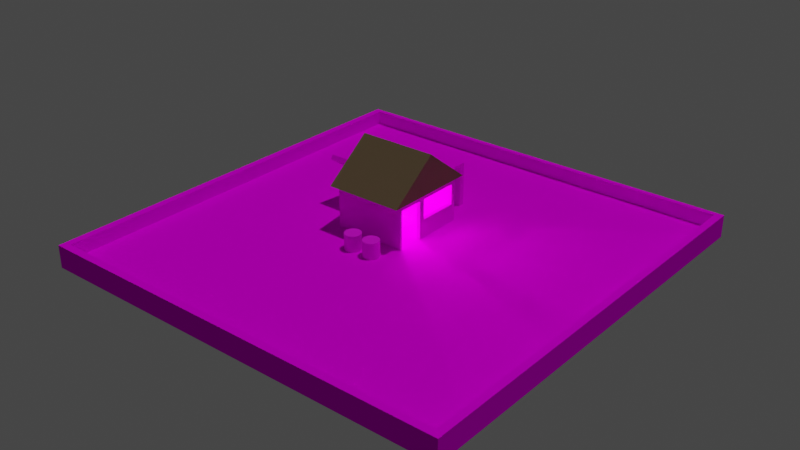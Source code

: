 # Source: scene.blend  (saved by Blender 2.80.75; exported with 4.5.12 LTS)
import bpy
from mathutils import Matrix  # noqa: F401  (used for matrix-valued properties, if any)

bpy.ops.wm.read_factory_settings(use_empty=True)
scene = bpy.context.scene
scene.name = 'Scene'

# ---- collections
col_collection = bpy.data.collections.new('Collection'); scene.collection.children.link(col_collection)

# ---- images (referenced by path relative to the original .blend; pixels are not part of the script)
import os
ASSET_DIR = os.environ.get("B2B_ASSET_DIR", "")  # directory of the original .blend (textures are referenced by path, not embedded)
HERE = os.path.dirname(os.path.abspath(__file__))  # packed textures are extracted next to this script under _unpacked/

def load_image(name, relpath, width, height, colorspace="sRGB"):
    """Load a texture the original file referenced (path relative to the .blend, or extracted next to this script)."""
    p = next((c for c in (os.path.join(HERE, relpath), os.path.join(ASSET_DIR, relpath)) if relpath and os.path.exists(c)), "")
    if p:
        img = bpy.data.images.load(p, check_existing=True)
        img.name = name
    else:  # same state as the original file: an image datablock whose file is absent (Cycles renders it pink)
        img = bpy.data.images.new(name, width, height)
        img.source = "FILE"
        img.filepath = "//" + (relpath or name)
    img.colorspace_settings.name = colorspace
    return img
img_tex_grass_low_jpg = load_image('tex_grass_low.jpg', 'textures/tex_grass_low.jpg', 1024, 1024, 'sRGB')
img_tex_concrete_jpg_001 = load_image('tex_concrete.jpg.001', 'textures/tex_concrete.jpg', 1024, 1024, 'sRGB')
img_tex_crate_jpg_001 = load_image('tex_crate.jpg.001', 'textures/tex_crate.jpg', 1024, 1024, 'sRGB')
img_tex_walls_low_jpg = load_image('tex_walls_low.jpg', 'textures/tex_walls_low.jpg', 1024, 1024, 'sRGB')

# ---- materials (node trees are filled in below, after node groups)
mat_ground = bpy.data.materials.new('Ground')
mat_ground.use_transparent_shadow = False
mat_house_ground = bpy.data.materials.new('house_ground')
mat_house_ground.use_transparent_shadow = False
mat_roof = bpy.data.materials.new('Roof')
mat_roof.use_transparent_shadow = False
mat_crate2 = bpy.data.materials.new('Crate2')
mat_crate2.use_transparent_shadow = False
mat_small_cubes = bpy.data.materials.new('small_cubes')
mat_small_cubes.use_transparent_shadow = False
mat_walls = bpy.data.materials.new('Walls')
mat_walls.use_transparent_shadow = False

# ---- material node trees
mat_ground.use_nodes = True; mat_ground.node_tree.nodes.clear()
_N = mat_ground.node_tree.nodes; _L = mat_ground.node_tree.links
n0 = _N.new('ShaderNodeOutputMaterial'); n0.name = 'Material Output'; n0.location = (300, 300)
n1 = _N.new('ShaderNodeBsdfPrincipled'); n1.name = 'Principled BSDF'; n1.location = (-180, 259)
n1.distribution = 'GGX'
n1.subsurface_method = 'BURLEY'
n1.inputs[2].default_value = 1.0
n1.inputs[3].default_value = 1.45
n1.inputs[13].default_value = 0.0
n1.inputs[27].default_value = (0.0, 0.0, 0.0, 1.0)
n1.inputs[28].default_value = 1.0
n2 = _N.new('ShaderNodeTexImage'); n2.name = 'Image Texture'; n2.location = (-470, 239)
n2.image = img_tex_grass_low_jpg
_L.new(n1.outputs[0], n0.inputs[0])
_L.new(n2.outputs[0], n1.inputs[0])
n0.is_active_output = True
mat_house_ground.use_nodes = True; mat_house_ground.node_tree.nodes.clear()
_N = mat_house_ground.node_tree.nodes; _L = mat_house_ground.node_tree.links
n0 = _N.new('ShaderNodeOutputMaterial'); n0.name = 'Material Output'; n0.location = (253, 320)
n1 = _N.new('ShaderNodeBsdfPrincipled'); n1.name = 'Principled BSDF'; n1.location = (-37, 320)
n1.distribution = 'GGX'
n1.subsurface_method = 'BURLEY'
n1.inputs[2].default_value = 1.0
n1.inputs[3].default_value = 1.45
n1.inputs[13].default_value = 0.0
n1.inputs[27].default_value = (0.0, 0.0, 0.0, 1.0)
n1.inputs[28].default_value = 1.0
n2 = _N.new('ShaderNodeTexImage'); n2.name = 'Image Texture'; n2.location = (-327, 300)
n2.image = img_tex_concrete_jpg_001
_L.new(n1.outputs[0], n0.inputs[0])
_L.new(n2.outputs[0], n1.inputs[0])
n0.is_active_output = True
mat_roof.use_nodes = True; mat_roof.node_tree.nodes.clear()
_N = mat_roof.node_tree.nodes; _L = mat_roof.node_tree.links
n0 = _N.new('ShaderNodeOutputMaterial'); n0.name = 'Material Output'; n0.location = (300, 300)
n1 = _N.new('ShaderNodeBsdfPrincipled'); n1.name = 'Principled BSDF'; n1.location = (10, 300)
n1.distribution = 'GGX'
n1.subsurface_method = 'BURLEY'
n1.inputs[0].default_value = (0.1626, 0.1219, 0.0695, 1.0)
n1.inputs[3].default_value = 1.45
n1.inputs[13].default_value = 0.0
n1.inputs[27].default_value = (0.0, 0.0, 0.0, 1.0)
n1.inputs[28].default_value = 1.0
_L.new(n1.outputs[0], n0.inputs[0])
n0.is_active_output = True
mat_crate2.use_nodes = True; mat_crate2.node_tree.nodes.clear()
_N = mat_crate2.node_tree.nodes; _L = mat_crate2.node_tree.links
n0 = _N.new('ShaderNodeOutputMaterial'); n0.name = 'Material Output'; n0.location = (300, 300)
n1 = _N.new('ShaderNodeBsdfPrincipled'); n1.name = 'Principled BSDF'; n1.location = (10, 300)
n1.distribution = 'GGX'
n1.subsurface_method = 'BURLEY'
n1.inputs[3].default_value = 1.45
n1.inputs[27].default_value = (0.0, 0.0, 0.0, 1.0)
n1.inputs[28].default_value = 1.0
n2 = _N.new('ShaderNodeTexImage'); n2.name = 'Image Texture'; n2.location = (-280, 280)
n2.image = img_tex_crate_jpg_001
_L.new(n1.outputs[0], n0.inputs[0])
_L.new(n2.outputs[0], n1.inputs[0])
n0.is_active_output = True
mat_small_cubes.use_nodes = True; mat_small_cubes.node_tree.nodes.clear()
_N = mat_small_cubes.node_tree.nodes; _L = mat_small_cubes.node_tree.links
n0 = _N.new('ShaderNodeOutputMaterial'); n0.name = 'Material Output'; n0.location = (300, 300)
n1 = _N.new('ShaderNodeBsdfPrincipled'); n1.name = 'Principled BSDF'; n1.location = (10, 300)
n1.distribution = 'GGX'
n1.subsurface_method = 'BURLEY'
n1.inputs[0].default_value = (0.2625, 0.02428, 0.8, 1.0)
n1.inputs[3].default_value = 1.45
n1.inputs[4].default_value = 0.4583
n1.inputs[27].default_value = (0.0, 0.0, 0.0, 1.0)
n1.inputs[28].default_value = 1.0
_L.new(n1.outputs[0], n0.inputs[0])
n0.is_active_output = True
mat_walls.use_nodes = True; mat_walls.node_tree.nodes.clear()
_N = mat_walls.node_tree.nodes; _L = mat_walls.node_tree.links
n0 = _N.new('ShaderNodeOutputMaterial'); n0.name = 'Material Output'; n0.location = (539, 472)
n1 = _N.new('ShaderNodeBsdfPrincipled'); n1.name = 'Principled BSDF'; n1.location = (64, 472)
n1.distribution = 'GGX'
n1.subsurface_method = 'BURLEY'
n1.inputs[2].default_value = 1.0
n1.inputs[3].default_value = 1.45
n1.inputs[13].default_value = 0.0
n1.inputs[27].default_value = (0.0, 0.0, 0.0, 1.0)
n1.inputs[28].default_value = 1.0
n2 = _N.new('ShaderNodeTexImage'); n2.name = 'Image Texture'; n2.location = (-384, 446)
n2.image = img_tex_walls_low_jpg
_L.new(n1.outputs[0], n0.inputs[0])
_L.new(n2.outputs[0], n1.inputs[0])
n0.is_active_output = True

# ---- world
world_world = bpy.data.worlds.new('World'); scene.world = world_world
world_world.use_nodes = True; world_world.node_tree.nodes.clear()
_N = world_world.node_tree.nodes; _L = world_world.node_tree.links
n0 = _N.new('ShaderNodeOutputWorld'); n0.name = 'World Output'; n0.location = (300, 300)
n1 = _N.new('ShaderNodeBackground'); n1.name = 'Background'; n1.location = (10, 300)
n1.inputs[0].default_value = (0.05088, 0.05088, 0.05088, 1.0)
_L.new(n1.outputs[0], n0.inputs[0])
n0.is_active_output = True
world_world.color = (0.05088, 0.05088, 0.05088)
world_world.use_sun_shadow = False
world_world.sun_shadow_jitter_overblur = 0.0

# ---- lights
light_light = bpy.data.lights.new('Light', 'POINT')
light_light.transmission_factor = 0.0
light_light.energy = 1000.0
light_light.shadow_soft_size = 0.1
light_light.shadow_maximum_resolution = 0.006
light_light.use_absolute_resolution = True
light_sun = bpy.data.lights.new('Sun', 'SUN')
light_sun.transmission_factor = 0.0
light_sun.energy = 1.0
light_sun.shadow_soft_size = 0.125

# ---- meshes
me_plane = bpy.data.meshes.new('Plane')
me_plane.from_pydata([(-1.0, -1.0, 0.0), (1.0, -1.0, 0.0), (-1.0, 1.0, 0.0), (1.0, 1.0, 0.0), (-0.1827, 0.4921, -0.1358), (-0.02849, 0.4921, -0.1358), (-0.1827, 0.4921, 0.1986), (-0.02849, 0.4921, 0.1986), (-0.1827, 0.1525, 0.1986), (-0.02849, 0.1525, 0.1986), (-0.4984, 0.1279, 0.2396), (-0.3442, 0.1279, 0.2396), (-0.4984, 0.7038, -0.1852), (-0.3442, 0.7038, -0.1852), (-0.1827, 0.4671, 0.1986), (-0.1827, 0.4671, -0.1358), (-0.02849, 0.4671, -0.1358), (-0.02849, 0.4671, 0.1986), (-0.02849, 0.4921, 0.2093), (-0.1827, 0.4921, 0.2093), (-0.02849, 0.1525, 0.2093), (-0.1827, 0.1525, 0.2093), (-0.4984, 0.6906, -0.203), (-0.4984, 0.1148, 0.2217), (-0.3442, 0.1148, 0.2217), (-0.3442, 0.6906, -0.203)], [], [(0, 1, 3, 2), (5, 7, 17, 16), (8, 21, 19, 6), (10, 11, 13, 12), (15, 16, 17, 14), (6, 4, 15, 14), (7, 6, 14, 17), (4, 5, 16, 15), (19, 21, 20, 18), (9, 20, 21, 8), (7, 18, 20, 9), (6, 19, 18, 7), (14, 6, 7, 17, 9, 8), (5, 4, 6, 7), (23, 22, 25, 24), (13, 25, 22, 12), (10, 23, 24, 11), (11, 24, 25, 13), (12, 22, 23, 10)])
me_plane.polygons.foreach_set('material_index', [0, 1, 1, 1, 1, 1, 1, 1, 1, 1, 1, 1, 1, 1, 1, 1, 1, 1, 1])
_uv = me_plane.uv_layers.new(name='UVMap')
_uv.uv.foreach_set('vector', [-2.968, -2.968, 3.968, -2.968, 3.968, 3.968, -2.968, 3.968, 0.925, 0.4962, 0.925, 0.0, 0.9625, 0.0, 0.9625, 0.4962, 0.9411, 1.0, 0.925, 1.0, 0.925, 0.4962, 0.9411, 0.4962, 0.0, 0.0, 1.0, 0.0, 1.0, 1.0, 0.0, 1.0, 0.925, 0.4962, 0.6937, 0.4962, 0.6937, 2.211e-08, 0.925, 0.0, 1.0, 0.0, 1.0, 0.4962, 0.9625, 0.4962, 0.9625, 0.0, 0.2312, 4.422e-08, 0.4625, 0.0, 0.4625, 0.03711, 0.2312, 0.03711, 0.6937, 0.725, 0.6937, 0.4962, 0.7312, 0.4962, 0.7312, 0.725, 0.6937, 0.0, 0.6937, 0.5038, 0.4625, 0.5038, 0.4625, 4.422e-08, 0.2312, 0.5038, 0.2474, 0.5038, 0.2474, 0.7326, 0.2312, 0.7326, 0.7474, 1.0, 0.7312, 1.0, 0.7312, 0.4962, 0.7474, 0.4962, 0.2312, 0.4962, 0.2312, 0.5121, 4.47e-08, 0.5121, 4.191e-08, 0.4962, 0.4625, 0.03711, 0.4625, 0.0, 0.2312, 4.422e-08, 0.2312, 0.03711, 0.2312, 0.5038, 0.4625, 0.5038, 0.0, 4.422e-08, 0.2312, 0.0, 0.2312, 0.4962, 4.191e-08, 0.4962, 0.0, 0.0, 0.0, 1.0, 1.0, 1.0, 1.0, 0.0, 1.0, 1.0, 1.0, 1.0, 0.0, 1.0, 0.0, 1.0, 0.0, 0.0, 0.0, 0.0, 1.0, 0.0, 1.0, 0.0, 1.0, 0.0, 1.0, 0.0, 1.0, 1.0, 1.0, 1.0, 0.0, 1.0, 0.0, 1.0, 0.0, 0.0, 0.0, 0.0])
me_plane.materials.append(mat_ground)
me_plane.materials.append(mat_house_ground)
me_plane.use_remesh_preserve_volume = False
me_plane.use_remesh_preserve_attributes = False
me_plane.use_mirror_vertex_groups = False
me_plane.update()
me_plane_001 = bpy.data.meshes.new('Plane.001')
me_plane_001.from_pydata([(-8.0, -1.0, 0.0), (1.0, -1.0, 0.0), (-8.0, -0.7, 0.0), (1.0, -0.7, 0.0), (-7.7, -1.0, 0.0), (-7.7, -0.7, 0.0), (-8.0, 8.703, 0.0), (-7.7, 8.703, 0.0), (-7.7, 8.417, 0.0), (-8.0, 8.417, 0.0), (0.9775, 8.703, 0.0), (0.9775, 8.417, 0.0), (0.5295, 8.417, 0.0), (0.5295, 8.703, 0.0), (0.9775, 2.417, 0.0), (0.5295, 2.417, 0.0), (-8.0, -1.0, 5.742), (1.0, -1.0, 5.742), (-8.0, -0.7, 5.742), (1.0, -0.7, 5.742), (-7.7, -1.0, 5.742), (-7.7, -0.7, 5.742), (-8.0, 8.703, 5.742), (-7.7, 8.703, 5.742), (-7.7, 8.417, 5.742), (-8.0, 8.417, 5.742), (0.9775, 8.703, 5.742), (0.9775, 8.417, 5.742), (0.5295, 8.417, 5.742), (0.5295, 8.703, 5.742), (0.9775, 2.417, 5.742), (0.5295, 2.417, 5.742), (-7.7, -0.7, 4.869), (1.0, -0.7, 4.869), (0.5295, 2.417, 4.869), (0.5295, 8.417, 4.869), (0.9775, 8.703, 4.869), (0.9775, 8.417, 4.869), (0.9775, 2.417, 4.869), (-8.0, 8.703, 4.869), (-7.7, 8.703, 4.869), (-8.0, -1.0, 4.869), (-8.0, -0.7, 4.869), (0.5295, 8.703, 4.869), (1.0, -1.0, 4.869), (-7.7, -1.0, 4.869), (-7.7, 8.417, 4.869), (-8.0, 8.417, 4.869), (0.5295, -1.0, 0.0), (0.5295, -0.7, 0.0), (0.5295, -1.0, 5.742), (0.5295, -0.7, 5.742), (0.5295, -1.0, 4.869), (0.5295, -0.7, 4.869), (0.9775, 8.156, 4.887), (0.9775, 3.151, 2.414), (0.5295, 3.151, 2.414), (0.9775, 8.156, 2.414), (0.5295, 8.156, 2.414), (0.9775, 3.151, 4.869), (0.5295, 3.151, 4.869), (0.5295, 8.156, 4.869)], [], [(48, 49, 3, 1), (0, 2, 5, 4), (9, 6, 7, 8), (2, 9, 8, 5), (13, 10, 11, 12), (7, 13, 12, 8), (11, 14, 15, 12), (50, 17, 19, 51), (16, 20, 21, 18), (25, 24, 23, 22), (18, 21, 24, 25), (29, 28, 27, 26), (23, 24, 28, 29), (27, 28, 31, 30), (53, 32, 21, 51), (35, 61, 60, 34, 31, 28), (37, 36, 26, 27), (38, 59, 54, 37, 27, 30), (40, 39, 22, 23), (42, 41, 16, 18), (43, 40, 23, 29), (52, 44, 17, 50), (46, 35, 28, 24), (47, 42, 18, 25), (44, 33, 19, 17), (36, 43, 29, 26), (32, 46, 24, 21), (39, 47, 25, 22), (41, 45, 20, 16), (34, 38, 30, 31), (15, 14, 38, 34), (0, 4, 45, 41), (6, 9, 47, 39), (5, 8, 46, 32), (10, 13, 43, 36), (1, 3, 33, 44), (9, 2, 42, 47), (8, 12, 35, 46), (48, 1, 44, 52), (13, 7, 40, 43), (2, 0, 41, 42), (7, 6, 39, 40), (14, 11, 37, 54, 57, 55, 59, 38), (11, 10, 36, 37), (12, 15, 34, 60, 56, 58, 61, 35), (49, 5, 32, 53), (3, 49, 53, 33), (4, 48, 52, 45), (45, 52, 50, 20), (33, 53, 51, 19), (20, 50, 51, 21), (4, 5, 49, 48), (30, 19, 33, 38), (51, 19, 30, 31), (51, 31, 34, 53), (33, 53, 34, 38), (58, 57, 54, 61), (56, 55, 57, 58), (55, 56, 60, 59), (59, 60, 61, 54)])
_uv = me_plane_001.uv_layers.new(name='UVMap')
_uv.uv.foreach_set('vector', [-0.5481, 1.733, -0.6112, 1.733, -0.6112, 1.559, -0.5481, 1.559, -0.5481, 4.88, -0.6112, 4.88, -0.6112, 4.769, -0.5481, 4.769, -2.527, 4.88, -2.587, 4.88, -2.587, 4.769, -2.527, 4.769, -0.6112, 4.88, -2.527, 4.88, -2.527, 4.769, -0.6112, 4.769, -2.587, 1.733, -2.587, 1.568, -2.527, 1.568, -2.527, 1.733, -2.587, 4.769, -2.587, 1.733, -2.527, 1.733, -2.527, 4.769, -2.527, 1.568, -1.266, 1.568, -1.266, 1.733, -2.527, 1.733, -0.5481, 1.386, -0.5481, 1.559, -0.6112, 1.559, -0.6112, 1.386, -0.5481, -1.761, -0.5481, -1.651, -0.6112, -1.651, -0.6112, -1.761, -2.527, -1.761, -2.527, -1.651, -2.587, -1.651, -2.587, -1.761, -0.6112, -1.761, -0.6112, -1.651, -2.527, -1.651, -2.527, -1.761, -2.587, 1.386, -2.527, 1.386, -2.527, 1.551, -2.587, 1.551, -2.587, -1.651, -2.527, -1.651, -2.527, 1.386, -2.587, 1.386, -2.527, 1.551, -2.527, 1.386, -1.266, 1.386, -1.266, 1.551, 3.096, -3.273, 1.367, -3.273, 1.367, -3.595, 3.096, -3.595, 1.367, -1.154, 1.312, -1.161, 0.261, -1.154, 0.1068, -1.154, 0.1068, -1.476, 1.367, -1.476, 1.43, 4.558, 1.49, 4.558, 1.49, 4.88, 1.43, 4.88, 0.1698, 4.558, 0.324, 4.565, 1.375, 4.558, 1.43, 4.558, 1.43, 4.88, 0.1698, 4.88, 1.43, -1.154, 1.367, -1.154, 1.367, -1.476, 1.43, -1.476, 1.427, 2.439, 1.49, 2.439, 1.49, 2.761, 1.427, 2.761, 3.159, -1.154, 1.43, -1.154, 1.43, -1.476, 3.159, -1.476, -2.488, -3.558, -2.587, -3.558, -2.587, -3.88, -2.488, -3.88, 3.219, 3.084, 1.49, 3.084, 1.49, 2.761, 3.219, 2.761, -0.488, 2.439, 1.427, 2.439, 1.427, 2.761, -0.488, 2.761, -0.5481, 4.558, -0.4851, 4.558, -0.4851, 4.88, -0.5481, 4.88, 3.253, -1.154, 3.159, -1.154, 3.159, -1.476, 3.253, -1.476, -0.5481, -1.798, 1.367, -1.798, 1.367, -1.476, -0.5481, -1.476, -0.5481, 2.439, -0.488, 2.439, -0.488, 2.761, -0.5481, 2.761, -0.6959, -3.558, -0.759, -3.558, -0.759, -3.88, -0.6959, -3.88, -0.3647, -3.76, -0.3647, -3.595, -0.5481, -3.595, -0.5481, -3.76, 0.6582, -3.76, 0.6582, -3.595, -0.3647, -3.595, -0.3647, -3.76, -0.6959, -1.761, -0.759, -1.761, -0.759, -3.558, -0.6959, -3.558, -0.5481, 0.6427, -0.488, 0.6427, -0.488, 2.439, -0.5481, 2.439, -0.5481, -3.595, 1.367, -3.595, 1.367, -1.798, -0.5481, -1.798, 3.253, 0.6427, 3.159, 0.6427, 3.159, -1.154, 3.253, -1.154, -0.5481, 2.761, -0.4851, 2.761, -0.4851, 4.558, -0.5481, 4.558, -0.488, 0.6427, 1.427, 0.6427, 1.427, 2.439, -0.488, 2.439, 3.219, 4.88, 1.49, 4.88, 1.49, 3.084, 3.219, 3.084, -2.488, -1.761, -2.587, -1.761, -2.587, -3.558, -2.488, -3.558, 3.159, 0.6427, 1.43, 0.6427, 1.43, -1.154, 3.159, -1.154, 1.427, 0.6427, 1.49, 0.6427, 1.49, 2.439, 1.427, 2.439, 1.43, 0.6427, 1.367, 0.6427, 1.367, -1.154, 1.43, -1.154, 0.1698, 2.761, 1.43, 2.761, 1.43, 4.558, 1.375, 4.558, 1.375, 3.652, 0.324, 3.652, 0.324, 4.558, 0.1698, 4.558, 1.43, 2.761, 1.49, 2.761, 1.49, 4.558, 1.43, 4.558, 1.367, 0.6427, 0.1068, 0.6427, 0.1068, -1.154, 0.261, -1.154, 0.261, -0.2478, 1.312, -0.2478, 1.312, -1.154, 1.367, -1.154, 3.096, -1.476, 1.367, -1.476, 1.367, -3.273, 3.096, -3.273, 3.195, -1.476, 3.096, -1.476, 3.096, -3.273, 3.195, -3.273, -0.759, -1.761, -2.488, -1.761, -2.488, -3.558, -0.759, -3.558, -0.759, -3.558, -2.488, -3.558, -2.488, -3.88, -0.759, -3.88, 3.195, -3.273, 3.096, -3.273, 3.096, -3.595, 3.195, -3.595, -0.5481, -1.651, -0.5481, 1.386, -0.6112, 1.386, -0.6112, -1.651, -0.5481, 4.769, -0.6112, 4.769, -0.6112, 1.733, -0.5481, 1.733, 0.1698, 4.88, -0.4851, 4.88, -0.4851, 4.558, 0.1698, 4.558, -0.6112, 1.386, -0.6112, 1.559, -1.266, 1.551, -1.266, 1.386, -0.5481, -1.476, 0.1068, -1.476, 0.1068, -1.154, -0.5481, -1.154, 2.145, 0.6427, 2.145, 0.8163, 1.49, 0.8163, 1.49, 0.651, 0.375, 0.3039, 0.375, 0.3599, 0.625, 0.3599, 0.6232, 0.3039, 0.1789, 0.75, 0.2349, 0.75, 0.2349, 0.5, 0.1789, 0.5, 0.375, 0.8901, 0.375, 0.9461, 0.625, 0.9461, 0.6232, 0.8901, 0.7651, 0.75, 0.8211, 0.75, 0.8211, 0.5, 0.7651, 0.5])
me_plane_001.materials.append(mat_house_ground)
me_plane_001.use_remesh_preserve_volume = False
me_plane_001.use_remesh_preserve_attributes = False
me_plane_001.use_mirror_vertex_groups = False
me_plane_001.update()
me_plane_002 = bpy.data.meshes.new('Plane.002')
me_plane_002.from_pydata([(-4.5, -4.852, 0.0), (4.5, -4.852, 0.0), (-4.5, 4.852, 0.0), (4.478, 4.852, 0.0), (4.489, 0.0, 3.751), (-4.5, 0.0, 3.751)], [], [(5, 4, 3, 2), (0, 1, 4, 5), (0, 2, 3, 1), (3, 4, 1), (2, 0, 5)])
_uv = me_plane_002.uv_layers.new(name='UVMap')
_uv.uv.foreach_set('vector', [0.3177, 0.9269, 0.3177, 0.4638, 0.5342, 0.4643, 0.5342, 0.9269, 0.3177, 0.4638, 0.3177, 0.0, 0.5342, 0.0005787, 0.5342, 0.4638, 6.734e-08, 0.5, 0.0, 9.828e-08, 0.3169, 0.0, 0.3177, 0.5, 0.6667, 0.5, 0.5342, 0.25, 0.6667, 0.0, 0.1324, 0.5, 0.1324, 1.0, 0.0, 0.75])
me_plane_002.materials.append(mat_roof)
me_plane_002.use_remesh_preserve_volume = False
me_plane_002.use_remesh_preserve_attributes = False
me_plane_002.use_mirror_vertex_groups = False
me_plane_002.update()
me_cylinder = bpy.data.meshes.new('Cylinder')
me_cylinder.from_pydata([(0.0, 1.0, -1.0), (0.0, 1.0, 1.0), (0.1951, 0.9808, -1.0), (0.1951, 0.9808, 1.0), (0.3827, 0.9239, -1.0), (0.3827, 0.9239, 1.0), (0.5556, 0.8315, -1.0), (0.5556, 0.8315, 1.0), (0.7071, 0.7071, -1.0), (0.7071, 0.7071, 1.0), (0.8315, 0.5556, -1.0), (0.8315, 0.5556, 1.0), (0.9239, 0.3827, -1.0), (0.9239, 0.3827, 1.0), (0.9808, 0.1951, -1.0), (0.9808, 0.1951, 1.0), (1.0, 7.55e-08, -1.0), (1.0, 7.55e-08, 1.0), (0.9808, -0.1951, -1.0), (0.9808, -0.1951, 1.0), (0.9239, -0.3827, -1.0), (0.9239, -0.3827, 1.0), (0.8315, -0.5556, -1.0), (0.8315, -0.5556, 1.0), (0.7071, -0.7071, -1.0), (0.7071, -0.7071, 1.0), (0.5556, -0.8315, -1.0), (0.5556, -0.8315, 1.0), (0.3827, -0.9239, -1.0), (0.3827, -0.9239, 1.0), (0.1951, -0.9808, -1.0), (0.1951, -0.9808, 1.0), (-3.258e-07, -1.0, -1.0), (-3.258e-07, -1.0, 1.0), (-0.1951, -0.9808, -1.0), (-0.1951, -0.9808, 1.0), (-0.3827, -0.9239, -1.0), (-0.3827, -0.9239, 1.0), (-0.5556, -0.8315, -1.0), (-0.5556, -0.8315, 1.0), (-0.7071, -0.7071, -1.0), (-0.7071, -0.7071, 1.0), (-0.8315, -0.5556, -1.0), (-0.8315, -0.5556, 1.0), (-0.9239, -0.3827, -1.0), (-0.9239, -0.3827, 1.0), (-0.9808, -0.1951, -1.0), (-0.9808, -0.1951, 1.0), (-1.0, 9.656e-07, -1.0), (-1.0, 9.656e-07, 1.0), (-0.9808, 0.1951, -1.0), (-0.9808, 0.1951, 1.0), (-0.9239, 0.3827, -1.0), (-0.9239, 0.3827, 1.0), (-0.8315, 0.5556, -1.0), (-0.8315, 0.5556, 1.0), (-0.7071, 0.7071, -1.0), (-0.7071, 0.7071, 1.0), (-0.5556, 0.8315, -1.0), (-0.5556, 0.8315, 1.0), (-0.3827, 0.9239, -1.0), (-0.3827, 0.9239, 1.0), (-0.1951, 0.9808, -1.0), (-0.1951, 0.9808, 1.0)], [], [(0, 1, 3, 2), (2, 3, 5, 4), (4, 5, 7, 6), (6, 7, 9, 8), (8, 9, 11, 10), (10, 11, 13, 12), (12, 13, 15, 14), (14, 15, 17, 16), (16, 17, 19, 18), (18, 19, 21, 20), (20, 21, 23, 22), (22, 23, 25, 24), (24, 25, 27, 26), (26, 27, 29, 28), (28, 29, 31, 30), (30, 31, 33, 32), (32, 33, 35, 34), (34, 35, 37, 36), (36, 37, 39, 38), (38, 39, 41, 40), (40, 41, 43, 42), (42, 43, 45, 44), (44, 45, 47, 46), (46, 47, 49, 48), (48, 49, 51, 50), (50, 51, 53, 52), (52, 53, 55, 54), (54, 55, 57, 56), (56, 57, 59, 58), (58, 59, 61, 60), (3, 1, 63, 61, 59, 57, 55, 53, 51, 49, 47, 45, 43, 41, 39, 37, 35, 33, 31, 29, 27, 25, 23, 21, 19, 17, 15, 13, 11, 9, 7, 5), (60, 61, 63, 62), (62, 63, 1, 0), (0, 2, 4, 6, 8, 10, 12, 14, 16, 18, 20, 22, 24, 26, 28, 30, 32, 34, 36, 38, 40, 42, 44, 46, 48, 50, 52, 54, 56, 58, 60, 62)])
_uv = me_cylinder.uv_layers.new(name='UVMap')
_uv.uv.foreach_set('vector', [1.0, 0.5, 1.0, 1.0, 0.9688, 1.0, 0.9688, 0.5, 0.9688, 0.5, 0.9688, 1.0, 0.9375, 1.0, 0.9375, 0.5, 0.9375, 0.5, 0.9375, 1.0, 0.9062, 1.0, 0.9062, 0.5, 0.9062, 0.5, 0.9062, 1.0, 0.875, 1.0, 0.875, 0.5, 0.875, 0.5, 0.875, 1.0, 0.8438, 1.0, 0.8438, 0.5, 0.8438, 0.5, 0.8438, 1.0, 0.8125, 1.0, 0.8125, 0.5, 0.8125, 0.5, 0.8125, 1.0, 0.7812, 1.0, 0.7812, 0.5, 0.7812, 0.5, 0.7812, 1.0, 0.75, 1.0, 0.75, 0.5, 0.75, 0.5, 0.75, 1.0, 0.7188, 1.0, 0.7188, 0.5, 0.7188, 0.5, 0.7188, 1.0, 0.6875, 1.0, 0.6875, 0.5, 0.6875, 0.5, 0.6875, 1.0, 0.6562, 1.0, 0.6562, 0.5, 0.6562, 0.5, 0.6562, 1.0, 0.625, 1.0, 0.625, 0.5, 0.625, 0.5, 0.625, 1.0, 0.5938, 1.0, 0.5938, 0.5, 0.5938, 0.5, 0.5938, 1.0, 0.5625, 1.0, 0.5625, 0.5, 0.5625, 0.5, 0.5625, 1.0, 0.5312, 1.0, 0.5312, 0.5, 0.5312, 0.5, 0.5312, 1.0, 0.5, 1.0, 0.5, 0.5, 0.5, 0.5, 0.5, 1.0, 0.4688, 1.0, 0.4688, 0.5, 0.4688, 0.5, 0.4688, 1.0, 0.4375, 1.0, 0.4375, 0.5, 0.4375, 0.5, 0.4375, 1.0, 0.4062, 1.0, 0.4062, 0.5, 0.4062, 0.5, 0.4062, 1.0, 0.375, 1.0, 0.375, 0.5, 0.375, 0.5, 0.375, 1.0, 0.3438, 1.0, 0.3438, 0.5, 0.3438, 0.5, 0.3438, 1.0, 0.3125, 1.0, 0.3125, 0.5, 0.3125, 0.5, 0.3125, 1.0, 0.2812, 1.0, 0.2812, 0.5, 0.2812, 0.5, 0.2812, 1.0, 0.25, 1.0, 0.25, 0.5, 0.25, 0.5, 0.25, 1.0, 0.2188, 1.0, 0.2188, 0.5, 0.2188, 0.5, 0.2188, 1.0, 0.1875, 1.0, 0.1875, 0.5, 0.1875, 0.5, 0.1875, 1.0, 0.1562, 1.0, 0.1562, 0.5, 0.1562, 0.5, 0.1562, 1.0, 0.125, 1.0, 0.125, 0.5, 0.125, 0.5, 0.125, 1.0, 0.09375, 1.0, 0.09375, 0.5, 0.09375, 0.5, 0.09375, 1.0, 0.0625, 1.0, 0.0625, 0.5, 0.2968, 0.4854, 0.25, 0.49, 0.2032, 0.4854, 0.1582, 0.4717, 0.1167, 0.4496, 0.08029, 0.4197, 0.05045, 0.3833, 0.02827, 0.3418, 0.01461, 0.2968, 0.01, 0.25, 0.01461, 0.2032, 0.02827, 0.1582, 0.05045, 0.1167, 0.08029, 0.08029, 0.1167, 0.05045, 0.1582, 0.02827, 0.2032, 0.01461, 0.25, 0.01, 0.2968, 0.01461, 0.3418, 0.02827, 0.3833, 0.05045, 0.4197, 0.08029, 0.4496, 0.1167, 0.4717, 0.1582, 0.4854, 0.2032, 0.49, 0.25, 0.4854, 0.2968, 0.4717, 0.3418, 0.4496, 0.3833, 0.4197, 0.4197, 0.3833, 0.4496, 0.3418, 0.4717, 0.0625, 0.5, 0.0625, 1.0, 0.03125, 1.0, 0.03125, 0.5, 0.03125, 0.5, 0.03125, 1.0, 0.0, 1.0, 0.0, 0.5, 0.75, 0.49, 0.7968, 0.4854, 0.8418, 0.4717, 0.8833, 0.4496, 0.9197, 0.4197, 0.9496, 0.3833, 0.9717, 0.3418, 0.9854, 0.2968, 0.99, 0.25, 0.9854, 0.2032, 0.9717, 0.1582, 0.9496, 0.1167, 0.9197, 0.08029, 0.8833, 0.05045, 0.8418, 0.02827, 0.7968, 0.01461, 0.75, 0.01, 0.7032, 0.01461, 0.6582, 0.02827, 0.6167, 0.05045, 0.5803, 0.08029, 0.5504, 0.1167, 0.5283, 0.1582, 0.5146, 0.2032, 0.51, 0.25, 0.5146, 0.2968, 0.5283, 0.3418, 0.5504, 0.3833, 0.5803, 0.4197, 0.6167, 0.4496, 0.6582, 0.4717, 0.7032, 0.4854])
me_cylinder.materials.append(mat_crate2)
me_cylinder.use_remesh_preserve_volume = False
me_cylinder.use_remesh_preserve_attributes = False
me_cylinder.use_mirror_vertex_groups = False
me_cylinder.update()
me_cylinder_001 = bpy.data.meshes.new('Cylinder.001')
me_cylinder_001.from_pydata([(0.0, 1.0, -1.0), (0.0, 1.0, 1.0), (0.1951, 0.9808, -1.0), (0.1951, 0.9808, 1.0), (0.3827, 0.9239, -1.0), (0.3827, 0.9239, 1.0), (0.5556, 0.8315, -1.0), (0.5556, 0.8315, 1.0), (0.7071, 0.7071, -1.0), (0.7071, 0.7071, 1.0), (0.8315, 0.5556, -1.0), (0.8315, 0.5556, 1.0), (0.9239, 0.3827, -1.0), (0.9239, 0.3827, 1.0), (0.9808, 0.1951, -1.0), (0.9808, 0.1951, 1.0), (1.0, 7.55e-08, -1.0), (1.0, 7.55e-08, 1.0), (0.9808, -0.1951, -1.0), (0.9808, -0.1951, 1.0), (0.9239, -0.3827, -1.0), (0.9239, -0.3827, 1.0), (0.8315, -0.5556, -1.0), (0.8315, -0.5556, 1.0), (0.7071, -0.7071, -1.0), (0.7071, -0.7071, 1.0), (0.5556, -0.8315, -1.0), (0.5556, -0.8315, 1.0), (0.3827, -0.9239, -1.0), (0.3827, -0.9239, 1.0), (0.1951, -0.9808, -1.0), (0.1951, -0.9808, 1.0), (-3.258e-07, -1.0, -1.0), (-3.258e-07, -1.0, 1.0), (-0.1951, -0.9808, -1.0), (-0.1951, -0.9808, 1.0), (-0.3827, -0.9239, -1.0), (-0.3827, -0.9239, 1.0), (-0.5556, -0.8315, -1.0), (-0.5556, -0.8315, 1.0), (-0.7071, -0.7071, -1.0), (-0.7071, -0.7071, 1.0), (-0.8315, -0.5556, -1.0), (-0.8315, -0.5556, 1.0), (-0.9239, -0.3827, -1.0), (-0.9239, -0.3827, 1.0), (-0.9808, -0.1951, -1.0), (-0.9808, -0.1951, 1.0), (-1.0, 9.656e-07, -1.0), (-1.0, 9.656e-07, 1.0), (-0.9808, 0.1951, -1.0), (-0.9808, 0.1951, 1.0), (-0.9239, 0.3827, -1.0), (-0.9239, 0.3827, 1.0), (-0.8315, 0.5556, -1.0), (-0.8315, 0.5556, 1.0), (-0.7071, 0.7071, -1.0), (-0.7071, 0.7071, 1.0), (-0.5556, 0.8315, -1.0), (-0.5556, 0.8315, 1.0), (-0.3827, 0.9239, -1.0), (-0.3827, 0.9239, 1.0), (-0.1951, 0.9808, -1.0), (-0.1951, 0.9808, 1.0)], [], [(0, 1, 3, 2), (2, 3, 5, 4), (4, 5, 7, 6), (6, 7, 9, 8), (8, 9, 11, 10), (10, 11, 13, 12), (12, 13, 15, 14), (14, 15, 17, 16), (16, 17, 19, 18), (18, 19, 21, 20), (20, 21, 23, 22), (22, 23, 25, 24), (24, 25, 27, 26), (26, 27, 29, 28), (28, 29, 31, 30), (30, 31, 33, 32), (32, 33, 35, 34), (34, 35, 37, 36), (36, 37, 39, 38), (38, 39, 41, 40), (40, 41, 43, 42), (42, 43, 45, 44), (44, 45, 47, 46), (46, 47, 49, 48), (48, 49, 51, 50), (50, 51, 53, 52), (52, 53, 55, 54), (54, 55, 57, 56), (56, 57, 59, 58), (58, 59, 61, 60), (3, 1, 63, 61, 59, 57, 55, 53, 51, 49, 47, 45, 43, 41, 39, 37, 35, 33, 31, 29, 27, 25, 23, 21, 19, 17, 15, 13, 11, 9, 7, 5), (60, 61, 63, 62), (62, 63, 1, 0), (0, 2, 4, 6, 8, 10, 12, 14, 16, 18, 20, 22, 24, 26, 28, 30, 32, 34, 36, 38, 40, 42, 44, 46, 48, 50, 52, 54, 56, 58, 60, 62)])
_uv = me_cylinder_001.uv_layers.new(name='UVMap')
_uv.uv.foreach_set('vector', [1.0, 0.5, 1.0, 1.0, 0.9688, 1.0, 0.9688, 0.5, 0.9688, 0.5, 0.9688, 1.0, 0.9375, 1.0, 0.9375, 0.5, 0.9375, 0.5, 0.9375, 1.0, 0.9062, 1.0, 0.9062, 0.5, 0.9062, 0.5, 0.9062, 1.0, 0.875, 1.0, 0.875, 0.5, 0.875, 0.5, 0.875, 1.0, 0.8438, 1.0, 0.8438, 0.5, 0.8438, 0.5, 0.8438, 1.0, 0.8125, 1.0, 0.8125, 0.5, 0.8125, 0.5, 0.8125, 1.0, 0.7812, 1.0, 0.7812, 0.5, 0.7812, 0.5, 0.7812, 1.0, 0.75, 1.0, 0.75, 0.5, 0.75, 0.5, 0.75, 1.0, 0.7188, 1.0, 0.7188, 0.5, 0.7188, 0.5, 0.7188, 1.0, 0.6875, 1.0, 0.6875, 0.5, 0.6875, 0.5, 0.6875, 1.0, 0.6562, 1.0, 0.6562, 0.5, 0.6562, 0.5, 0.6562, 1.0, 0.625, 1.0, 0.625, 0.5, 0.625, 0.5, 0.625, 1.0, 0.5938, 1.0, 0.5938, 0.5, 0.5938, 0.5, 0.5938, 1.0, 0.5625, 1.0, 0.5625, 0.5, 0.5625, 0.5, 0.5625, 1.0, 0.5312, 1.0, 0.5312, 0.5, 0.5312, 0.5, 0.5312, 1.0, 0.5, 1.0, 0.5, 0.5, 0.5, 0.5, 0.5, 1.0, 0.4688, 1.0, 0.4688, 0.5, 0.4688, 0.5, 0.4688, 1.0, 0.4375, 1.0, 0.4375, 0.5, 0.4375, 0.5, 0.4375, 1.0, 0.4062, 1.0, 0.4062, 0.5, 0.4062, 0.5, 0.4062, 1.0, 0.375, 1.0, 0.375, 0.5, 0.375, 0.5, 0.375, 1.0, 0.3438, 1.0, 0.3438, 0.5, 0.3438, 0.5, 0.3438, 1.0, 0.3125, 1.0, 0.3125, 0.5, 0.3125, 0.5, 0.3125, 1.0, 0.2812, 1.0, 0.2812, 0.5, 0.2812, 0.5, 0.2812, 1.0, 0.25, 1.0, 0.25, 0.5, 0.25, 0.5, 0.25, 1.0, 0.2188, 1.0, 0.2188, 0.5, 0.2188, 0.5, 0.2188, 1.0, 0.1875, 1.0, 0.1875, 0.5, 0.1875, 0.5, 0.1875, 1.0, 0.1562, 1.0, 0.1562, 0.5, 0.1562, 0.5, 0.1562, 1.0, 0.125, 1.0, 0.125, 0.5, 0.125, 0.5, 0.125, 1.0, 0.09375, 1.0, 0.09375, 0.5, 0.09375, 0.5, 0.09375, 1.0, 0.0625, 1.0, 0.0625, 0.5, 0.2968, 0.4854, 0.25, 0.49, 0.2032, 0.4854, 0.1582, 0.4717, 0.1167, 0.4496, 0.08029, 0.4197, 0.05045, 0.3833, 0.02827, 0.3418, 0.01461, 0.2968, 0.01, 0.25, 0.01461, 0.2032, 0.02827, 0.1582, 0.05045, 0.1167, 0.08029, 0.08029, 0.1167, 0.05045, 0.1582, 0.02827, 0.2032, 0.01461, 0.25, 0.01, 0.2968, 0.01461, 0.3418, 0.02827, 0.3833, 0.05045, 0.4197, 0.08029, 0.4496, 0.1167, 0.4717, 0.1582, 0.4854, 0.2032, 0.49, 0.25, 0.4854, 0.2968, 0.4717, 0.3418, 0.4496, 0.3833, 0.4197, 0.4197, 0.3833, 0.4496, 0.3418, 0.4717, 0.0625, 0.5, 0.0625, 1.0, 0.03125, 1.0, 0.03125, 0.5, 0.03125, 0.5, 0.03125, 1.0, 0.0, 1.0, 0.0, 0.5, 0.75, 0.49, 0.7968, 0.4854, 0.8418, 0.4717, 0.8833, 0.4496, 0.9197, 0.4197, 0.9496, 0.3833, 0.9717, 0.3418, 0.9854, 0.2968, 0.99, 0.25, 0.9854, 0.2032, 0.9717, 0.1582, 0.9496, 0.1167, 0.9197, 0.08029, 0.8833, 0.05045, 0.8418, 0.02827, 0.7968, 0.01461, 0.75, 0.01, 0.7032, 0.01461, 0.6582, 0.02827, 0.6167, 0.05045, 0.5803, 0.08029, 0.5504, 0.1167, 0.5283, 0.1582, 0.5146, 0.2032, 0.51, 0.25, 0.5146, 0.2968, 0.5283, 0.3418, 0.5504, 0.3833, 0.5803, 0.4197, 0.6167, 0.4496, 0.6582, 0.4717, 0.7032, 0.4854])
me_cylinder_001.materials.append(mat_crate2)
me_cylinder_001.use_remesh_preserve_volume = False
me_cylinder_001.use_remesh_preserve_attributes = False
me_cylinder_001.use_mirror_vertex_groups = False
me_cylinder_001.update()
me_plane_003 = bpy.data.meshes.new('Plane.003')
me_plane_003.from_pydata([(-0.3002, -0.0322, -2.352e-06), (0.0205, -0.0322, -2.352e-06), (-0.3002, 0.3281, -2.352e-06), (0.0205, 0.3281, -2.352e-06)], [], [(0, 1, 3, 2)])
_uv = me_plane_003.uv_layers.new(name='UVMap')
_uv.uv.foreach_set('vector', [0.0, 0.0, 1.0, 0.0, 1.0, 1.0, 0.0, 1.0])
me_plane_003.materials.append(mat_house_ground)
me_plane_003.use_remesh_preserve_volume = False
me_plane_003.use_remesh_preserve_attributes = False
me_plane_003.use_mirror_vertex_groups = False
me_plane_003.update()
me_cube_002 = bpy.data.meshes.new('Cube.002')
me_cube_002.from_pydata([(-1.0, -1.0, -1.0), (-1.0, -1.0, 1.0), (-1.0, 1.0, -1.0), (-1.0, 1.0, 1.0), (1.0, -1.0, -1.0), (1.0, -1.0, 1.0), (1.0, 1.0, -1.0), (1.0, 1.0, 1.0)], [], [(0, 1, 3, 2), (2, 3, 7, 6), (6, 7, 5, 4), (4, 5, 1, 0), (2, 6, 4, 0), (7, 3, 1, 5)])
_uv = me_cube_002.uv_layers.new(name='UVMap')
_uv.uv.foreach_set('vector', [0.375, 0.0, 0.625, 0.0, 0.625, 0.25, 0.375, 0.25, 0.375, 0.25, 0.625, 0.25, 0.625, 0.5, 0.375, 0.5, 0.375, 0.5, 0.625, 0.5, 0.625, 0.75, 0.375, 0.75, 0.375, 0.75, 0.625, 0.75, 0.625, 1.0, 0.375, 1.0, 0.125, 0.5, 0.375, 0.5, 0.375, 0.75, 0.125, 0.75, 0.625, 0.5, 0.875, 0.5, 0.875, 0.75, 0.625, 0.75])
me_cube_002.materials.append(mat_small_cubes)
me_cube_002.use_remesh_preserve_volume = False
me_cube_002.use_remesh_preserve_attributes = False
me_cube_002.use_mirror_vertex_groups = False
me_cube_002.update()
me_cube_003 = bpy.data.meshes.new('Cube.003')
me_cube_003.from_pydata([(-1.0, -1.0, -1.0), (-1.0, -1.0, 1.0), (-1.0, 1.0, -1.0), (-1.0, 1.0, 1.0), (1.0, -1.0, -1.0), (1.0, -1.0, 1.0), (1.0, 1.0, -1.0), (1.0, 1.0, 1.0)], [], [(0, 1, 3, 2), (2, 3, 7, 6), (6, 7, 5, 4), (4, 5, 1, 0), (2, 6, 4, 0), (7, 3, 1, 5)])
_uv = me_cube_003.uv_layers.new(name='UVMap')
_uv.uv.foreach_set('vector', [0.375, 0.0, 0.625, 0.0, 0.625, 0.25, 0.375, 0.25, 0.375, 0.25, 0.625, 0.25, 0.625, 0.5, 0.375, 0.5, 0.375, 0.5, 0.625, 0.5, 0.625, 0.75, 0.375, 0.75, 0.375, 0.75, 0.625, 0.75, 0.625, 1.0, 0.375, 1.0, 0.125, 0.5, 0.375, 0.5, 0.375, 0.75, 0.125, 0.75, 0.625, 0.5, 0.875, 0.5, 0.875, 0.75, 0.625, 0.75])
me_cube_003.materials.append(mat_small_cubes)
me_cube_003.use_remesh_preserve_volume = False
me_cube_003.use_remesh_preserve_attributes = False
me_cube_003.use_mirror_vertex_groups = False
me_cube_003.update()
me_cube_004 = bpy.data.meshes.new('Cube.004')
me_cube_004.from_pydata([(-1.0, -1.0, -1.0), (-1.0, -1.0, 1.0), (-1.0, 1.0, -1.0), (-1.0, 1.0, 1.0), (1.0, -1.0, -1.0), (1.0, -1.0, 1.0), (1.0, 1.0, -1.0), (1.0, 1.0, 1.0)], [], [(0, 1, 3, 2), (2, 3, 7, 6), (6, 7, 5, 4), (4, 5, 1, 0), (2, 6, 4, 0), (7, 3, 1, 5)])
_uv = me_cube_004.uv_layers.new(name='UVMap')
_uv.uv.foreach_set('vector', [0.375, 0.0, 0.625, 0.0, 0.625, 0.25, 0.375, 0.25, 0.375, 0.25, 0.625, 0.25, 0.625, 0.5, 0.375, 0.5, 0.375, 0.5, 0.625, 0.5, 0.625, 0.75, 0.375, 0.75, 0.375, 0.75, 0.625, 0.75, 0.625, 1.0, 0.375, 1.0, 0.125, 0.5, 0.375, 0.5, 0.375, 0.75, 0.125, 0.75, 0.625, 0.5, 0.875, 0.5, 0.875, 0.75, 0.625, 0.75])
me_cube_004.materials.append(mat_small_cubes)
me_cube_004.use_remesh_preserve_volume = False
me_cube_004.use_remesh_preserve_attributes = False
me_cube_004.use_mirror_vertex_groups = False
me_cube_004.update()
me_cube_005 = bpy.data.meshes.new('Cube.005')
me_cube_005.from_pydata([(-1.0, -1.0, -1.0), (-1.0, -1.0, 1.0), (-1.0, 1.0, -1.0), (-1.0, 1.0, 1.0), (1.0, -1.0, -1.0), (1.0, -1.0, 1.0), (1.0, 1.0, -1.0), (1.0, 1.0, 1.0)], [], [(0, 1, 3, 2), (2, 3, 7, 6), (6, 7, 5, 4), (4, 5, 1, 0), (2, 6, 4, 0), (7, 3, 1, 5)])
_uv = me_cube_005.uv_layers.new(name='UVMap')
_uv.uv.foreach_set('vector', [0.375, 0.0, 0.625, 0.0, 0.625, 0.25, 0.375, 0.25, 0.375, 0.25, 0.625, 0.25, 0.625, 0.5, 0.375, 0.5, 0.375, 0.5, 0.625, 0.5, 0.625, 0.75, 0.375, 0.75, 0.375, 0.75, 0.625, 0.75, 0.625, 1.0, 0.375, 1.0, 0.125, 0.5, 0.375, 0.5, 0.375, 0.75, 0.125, 0.75, 0.625, 0.5, 0.875, 0.5, 0.875, 0.75, 0.625, 0.75])
me_cube_005.materials.append(mat_small_cubes)
me_cube_005.use_remesh_preserve_volume = False
me_cube_005.use_remesh_preserve_attributes = False
me_cube_005.use_mirror_vertex_groups = False
me_cube_005.update()
me_cube_006 = bpy.data.meshes.new('Cube.006')
me_cube_006.from_pydata([(-1.0, -1.0, -1.0), (-1.0, -1.0, 1.0), (-1.0, 1.0, -1.0), (-1.0, 1.0, 1.0), (1.0, -1.0, -1.0), (1.0, -1.0, 1.0), (1.0, 1.0, -1.0), (1.0, 1.0, 1.0)], [], [(0, 1, 3, 2), (2, 3, 7, 6), (6, 7, 5, 4), (4, 5, 1, 0), (2, 6, 4, 0), (7, 3, 1, 5)])
_uv = me_cube_006.uv_layers.new(name='UVMap')
_uv.uv.foreach_set('vector', [0.375, 0.0, 0.625, 0.0, 0.625, 0.25, 0.375, 0.25, 0.375, 0.25, 0.625, 0.25, 0.625, 0.5, 0.375, 0.5, 0.375, 0.5, 0.625, 0.5, 0.625, 0.75, 0.375, 0.75, 0.375, 0.75, 0.625, 0.75, 0.625, 1.0, 0.375, 1.0, 0.125, 0.5, 0.375, 0.5, 0.375, 0.75, 0.125, 0.75, 0.625, 0.5, 0.875, 0.5, 0.875, 0.75, 0.625, 0.75])
me_cube_006.materials.append(mat_small_cubes)
me_cube_006.use_remesh_preserve_volume = False
me_cube_006.use_remesh_preserve_attributes = False
me_cube_006.use_mirror_vertex_groups = False
me_cube_006.update()
me_cube_007 = bpy.data.meshes.new('Cube.007')
me_cube_007.from_pydata([(-1.0, -1.0, -1.0), (-1.0, -1.0, 1.0), (-1.0, 1.0, -1.0), (-1.0, 1.0, 1.0), (1.0, -1.0, -1.0), (1.0, -1.0, 1.0), (1.0, 1.0, -1.0), (1.0, 1.0, 1.0)], [], [(0, 1, 3, 2), (2, 3, 7, 6), (6, 7, 5, 4), (4, 5, 1, 0), (2, 6, 4, 0), (7, 3, 1, 5)])
_uv = me_cube_007.uv_layers.new(name='UVMap')
_uv.uv.foreach_set('vector', [0.0, 0.0, 0.0, 1.0, 1.0, 1.0, 1.0, 0.0, 0.0, 0.0, 0.0, 1.0, 1.0, 1.0, 1.0, 0.0, 1.0, 0.0, 1.0, 1.0, 0.0, 1.0, 0.0, 0.0, 1.0, 0.0, 1.0, 1.0, 0.0, 1.0, 0.0, 0.0, 0.0, 1.0, 1.0, 1.0, 1.0, 0.0, 0.0, 0.0, 1.0, 1.0, 0.0, 1.0, 0.0, 0.0, 1.0, 0.0])
me_cube_007.materials.append(mat_crate2)
me_cube_007.use_remesh_preserve_volume = False
me_cube_007.use_remesh_preserve_attributes = False
me_cube_007.use_mirror_vertex_groups = False
me_cube_007.update()
me_cube_008 = bpy.data.meshes.new('Cube.008')
me_cube_008.from_pydata([(0.0, 0.3347, -1.0), (0.0, 0.3347, 1.769), (0.0, 1.0, -1.0), (0.0, 1.0, 1.769), (26.0, 0.3347, -1.0), (26.0, 0.3347, 1.769), (26.0, 1.0, -1.0), (26.0, 1.0, 1.769), (25.07, 1.0, -1.0), (25.07, 1.0, 1.769), (25.07, 0.3347, -1.0), (25.07, 0.3347, 1.769), (26.0, -51.73, -1.0), (26.0, -51.73, 1.769), (25.07, -51.73, -1.0), (25.07, -51.73, 1.769), (25.07, -50.8, -1.0), (25.07, -50.8, 1.769), (26.0, -50.8, -1.0), (26.0, -50.8, 1.769), (0.0, -51.73, -1.0), (0.0, -51.73, 1.769), (0.0, -50.8, -1.0), (0.0, -50.8, 1.769)], [], [(0, 1, 3, 2), (8, 9, 7, 6), (6, 7, 5, 4), (10, 11, 1, 0), (8, 6, 4, 10), (9, 3, 1, 11), (7, 9, 11, 5), (2, 8, 10, 0), (15, 17, 23, 21), (2, 3, 9, 8), (12, 13, 15, 14), (16, 18, 12, 14), (19, 17, 15, 13), (18, 19, 13, 12), (4, 5, 19, 18), (5, 11, 17, 19), (10, 4, 18, 16), (11, 10, 16, 17), (23, 22, 20, 21), (14, 15, 21, 20), (16, 14, 20, 22), (17, 16, 22, 23)])
_uv = me_cube_008.uv_layers.new(name='UVMap')
_uv.uv.foreach_set('vector', [2.965, 4.335, 2.702, 4.335, 2.702, 4.254, 2.965, 4.254, -2.21, -3.111, -2.21, -2.775, -2.298, -2.775, -2.298, -3.111, 2.702, -2.44, 2.702, -2.104, 2.639, -2.104, 2.639, -2.44, 0.2624, -2.775, 0.2624, -3.111, 2.735, -3.111, 2.735, -2.775, 2.702, 4.334, 2.702, 4.447, 2.639, 4.447, 2.639, 4.334, 2.702, -1.99, 2.702, 1.172, 2.639, 1.172, 2.639, -1.99, 2.702, -2.104, 2.702, -1.99, 2.639, -1.99, 2.639, -2.104, 2.702, 1.172, 2.702, 4.334, 2.639, 4.334, 2.639, 1.172, -2.298, -1.99, -2.21, -1.99, -2.21, 1.051, -2.298, 1.051, 0.2624, -3.111, 0.2624, -2.775, -2.21, -2.775, -2.21, -3.111, -2.298, -3.111, -2.298, -3.447, -2.21, -3.447, -2.21, -3.111, -2.21, 4.334, -2.21, 4.447, -2.298, 4.447, -2.298, 4.334, -2.21, -2.104, -2.21, -1.99, -2.298, -1.99, -2.298, -2.104, -2.21, -2.44, -2.21, -2.104, -2.298, -2.104, -2.298, -2.44, 2.639, -2.44, 2.639, -2.104, -2.21, -2.104, -2.21, -2.44, 2.639, -2.104, 2.639, -1.99, -2.21, -1.99, -2.21, -2.104, 2.639, 4.334, 2.639, 4.447, -2.21, 4.447, -2.21, 4.334, -2.298, -2.44, -2.298, -2.775, 2.551, -2.775, 2.551, -2.44, 2.702, 4.335, 2.965, 4.335, 2.965, 4.447, 2.702, 4.447, -2.21, -3.111, -2.21, -3.447, 0.1676, -3.447, 0.1676, -3.111, -2.21, 4.334, -2.298, 4.334, -2.298, 1.293, -2.21, 1.293, 2.545, -3.447, 2.545, -3.111, 0.1676, -3.111, 0.1676, -3.447])
me_cube_008.materials.append(mat_walls)
me_cube_008.use_remesh_preserve_volume = False
me_cube_008.use_remesh_preserve_attributes = False
me_cube_008.use_mirror_vertex_groups = False
me_cube_008.update()

# ---- objects
ob_light = bpy.data.objects.new('Light', light_light)
ob_ground = bpy.data.objects.new('Ground', me_plane)
ob_plane_001 = bpy.data.objects.new('Plane.001', me_plane_001)
ob_plane_002 = bpy.data.objects.new('Plane.002', me_plane_002)
ob_cylinder = bpy.data.objects.new('Cylinder', me_cylinder)
ob_cylinder_001 = bpy.data.objects.new('Cylinder.001', me_cylinder_001)
ob_sun = bpy.data.objects.new('Sun', light_sun)
ob_plane_003 = bpy.data.objects.new('Plane.003', me_plane_003)
ob_cube = bpy.data.objects.new('Cube', me_cube_002)
ob_cube_001 = bpy.data.objects.new('Cube.001', me_cube_003)
ob_cube_002 = bpy.data.objects.new('Cube.002', me_cube_004)
ob_cube_003 = bpy.data.objects.new('Cube.003', me_cube_005)
ob_cube_004 = bpy.data.objects.new('Cube.004', me_cube_006)
ob_cube_005 = bpy.data.objects.new('Cube.005', me_cube_007)
ob_cube_006 = bpy.data.objects.new('Cube.006', me_cube_008)

# ---- transforms, parenting, visibility, modifiers, constraints
ob_light.location = (-5.09, -0.3924, 0.3449)
ob_light.rotation_euler = (0.6503, 0.05522, 1.866)
ob_light.scale = (0.5, 0.5, 0.5)
ob_light.lock_rotations_4d = False
ob_light.empty_display_type = 'ARROWS'
ob_light.color = (0.0, 0.0, 0.0, 0.0)
ob_light.lineart.crease_threshold = 0.0
ob_ground.location = (-2.607, -2.544, -1.576)
ob_ground.scale = (12.97, 12.97, 12.97)
ob_ground.lineart.crease_threshold = 0.0
ob_plane_001.location = (-2.607, -2.544, -1.65)
ob_plane_001.scale = (0.5, 0.5, 0.5)
ob_plane_001.lineart.crease_threshold = 0.0
ob_plane_002.location = (-4.357, -0.6177, 1.137)
ob_plane_002.scale = (0.5382, 0.6096, 0.6096)
ob_plane_002.lineart.crease_threshold = 0.0
ob_cylinder.location = (-2.939, -4.532, -1.074)
ob_cylinder.scale = (0.5, 0.5, 0.5)
ob_cylinder.lineart.crease_threshold = 0.0
ob_cylinder_001.location = (-4.26, -4.532, -1.074)
ob_cylinder_001.scale = (0.5, 0.5, 0.5)
ob_cylinder_001.lineart.crease_threshold = 0.0
ob_sun.location = (0.1233, 6.185, 5.536)
ob_sun.rotation_euler = (-0.1953, 0.164, -0.1075)
ob_sun.scale = (0.5, 0.5, 0.5)
ob_sun.lineart.crease_threshold = 0.0
ob_plane_003.location = (-2.607, -2.544, -1.574)
ob_plane_003.scale = (12.97, 12.97, 12.97)
ob_plane_003.lineart.crease_threshold = 0.0
ob_cube.location = (-5.822, 0.8753, -0.4819)
ob_cube.scale = (0.06291, 0.06291, 0.06291)
ob_cube.lineart.crease_threshold = 0.0
ob_cube_001.location = (-5.877, 1.175, -0.4757)
ob_cube_001.scale = (0.06291, 0.06291, 0.06291)
ob_cube_001.lineart.crease_threshold = 0.0
ob_cube_002.location = (-5.93, 0.988, -0.3141)
ob_cube_002.scale = (0.06291, 0.06291, 0.06291)
ob_cube_002.lineart.crease_threshold = 0.0
ob_cube_003.location = (-5.989, 1.291, -0.3017)
ob_cube_003.scale = (0.06291, 0.06291, 0.06291)
ob_cube_003.lineart.crease_threshold = 0.0
ob_cube_004.location = (-6.057, 1.137, -0.1214)
ob_cube_004.scale = (0.06291, 0.06291, 0.06291)
ob_cube_004.lineart.crease_threshold = 0.0
ob_cube_005.location = (-5.851, 1.048, -1.072)
ob_cube_005.scale = (0.5, 0.5, 0.5)
ob_cube_005.lineart.crease_threshold = 0.0
ob_cube_006.location = (-2.629, 10.23, -1.582)
ob_cube_006.scale = (0.5, 0.5, 0.5)
ob_cube_006.lineart.crease_threshold = 0.0
_m = ob_cube_006.modifiers.new('Mirror', 'MIRROR')
_m.use_clip = True

# ---- collection membership
col_collection.objects.link(ob_light)
col_collection.objects.link(ob_ground)
col_collection.objects.link(ob_plane_001)
col_collection.objects.link(ob_plane_002)
col_collection.objects.link(ob_cylinder)
col_collection.objects.link(ob_cylinder_001)
col_collection.objects.link(ob_sun)
col_collection.objects.link(ob_plane_003)
col_collection.objects.link(ob_cube)
col_collection.objects.link(ob_cube_001)
col_collection.objects.link(ob_cube_002)
col_collection.objects.link(ob_cube_003)
col_collection.objects.link(ob_cube_004)
col_collection.objects.link(ob_cube_005)
col_collection.objects.link(ob_cube_006)

# ---- scene / render settings (as saved in the file)
scene.frame_start = 1; scene.frame_end = 250; scene.frame_set(1)
scene.render.engine = 'BLENDER_EEVEE_NEXT'
scene.render.image_settings.file_format = 'JPEG'
scene.render.image_settings.color_mode = 'RGB'
scene.render.image_settings.quality = 50
scene.render.image_settings.compression = 50
scene.cycles.use_denoising = False
scene.cycles.samples = 128
scene.cycles.sampling_pattern = 'TABULATED_SOBOL'
scene.cycles.use_adaptive_sampling = False
scene.cycles.use_light_tree = False
scene.view_settings.view_transform = 'Filmic'
bpy.context.view_layer.update()

# ---- added for rendering (the .blend has no active camera): camera
cam_auto = bpy.data.cameras.new('AutoCamera')
cam_auto.lens = 50.0
cam_auto.sensor_width = 36.0
cam_auto.clip_end = 1000.0
ob_auto_camera = bpy.data.objects.new('AutoCamera', cam_auto)
scene.collection.objects.link(ob_auto_camera)
ob_auto_camera.location = (32.3498, -44.4241, 27.5902)
ob_auto_camera.rotation_euler = (1.09748, -7.21219e-08, 0.694738)
scene.camera = ob_auto_camera
bpy.context.view_layer.update()
